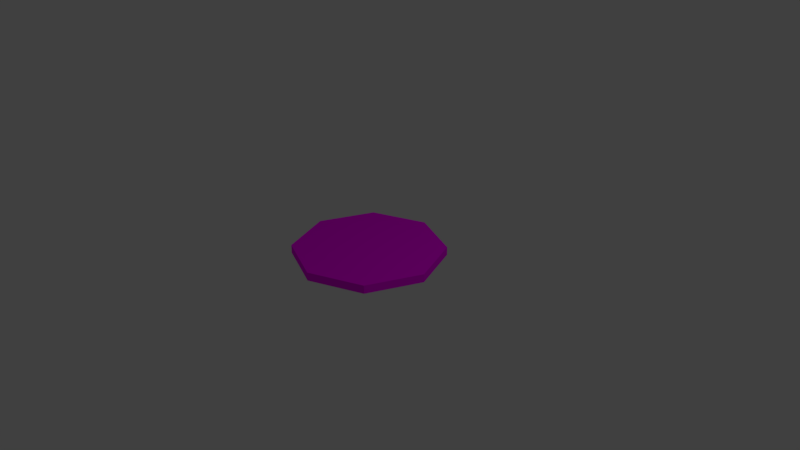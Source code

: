 # Source: target.blend  (saved by Blender 2.78.0; exported with 4.5.12 LTS)
import bpy
from mathutils import Matrix  # noqa: F401  (used for matrix-valued properties, if any)

bpy.ops.wm.read_factory_settings(use_empty=True)
scene = bpy.context.scene
scene.name = 'Scene'

# ---- collections
col_collection_1 = bpy.data.collections.new('Collection 1'); scene.collection.children.link(col_collection_1)

# ---- images (referenced by path relative to the original .blend; pixels are not part of the script)
import os
ASSET_DIR = os.environ.get("B2B_ASSET_DIR", "")  # directory of the original .blend (textures are referenced by path, not embedded)
HERE = os.path.dirname(os.path.abspath(__file__))  # packed textures are extracted next to this script under _unpacked/

def load_image(name, relpath, width, height, colorspace="sRGB"):
    """Load a texture the original file referenced (path relative to the .blend, or extracted next to this script)."""
    p = next((c for c in (os.path.join(HERE, relpath), os.path.join(ASSET_DIR, relpath)) if relpath and os.path.exists(c)), "")
    if p:
        img = bpy.data.images.load(p, check_existing=True)
        img.name = name
    else:  # same state as the original file: an image datablock whose file is absent (Cycles renders it pink)
        img = bpy.data.images.new(name, width, height)
        img.source = "FILE"
        img.filepath = "//" + (relpath or name)
    img.colorspace_settings.name = colorspace
    return img
img_target_png = load_image('target.png', 'target.png', 1024, 1024, 'sRGB')
img_target_broke_tex_png = load_image('target_broke_tex.png', 'target_broke_tex.png', 1024, 1024, 'sRGB')

# ---- materials (node trees are filled in below, after node groups)
mat_material_001 = bpy.data.materials.new('Material.001')
mat_material_001.alpha_threshold = 0.0
mat_material_001.roughness = 0.5

# ---- material node trees
mat_material_001.use_nodes = True; mat_material_001.node_tree.nodes.clear()
_N = mat_material_001.node_tree.nodes; _L = mat_material_001.node_tree.links
n0 = _N.new('ShaderNodeOutputMaterial'); n0.name = 'Material Output'; n0.location = (511, 357)
n1 = _N.new('ShaderNodeBsdfDiffuse'); n1.name = 'Diffuse BSDF'; n1.location = (-12, 371)
n2 = _N.new('ShaderNodeMixShader'); n2.name = 'Mix Shader'; n2.location = (291, 352)
n3 = _N.new('ShaderNodeBsdfDiffuse'); n3.name = 'Diffuse BSDF.001'; n3.location = (71, 119)
n4 = _N.new('ShaderNodeTexCoord'); n4.name = 'Texture Coordinate'; n4.location = (-448, 176)
n5 = _N.new('ShaderNodeTexImage'); n5.name = 'Image Texture'; n5.location = (-289, 378)
n5.width = 140
n5.image = img_target_png
n6 = _N.new('ShaderNodeTexImage'); n6.name = 'Image Texture.001'; n6.location = (-142, 142)
n6.width = 140
n6.image = img_target_broke_tex_png
_L.new(n5.outputs[0], n1.inputs[0])
_L.new(n4.outputs[0], n5.inputs[0])
_L.new(n2.outputs[0], n0.inputs[0])
_L.new(n1.outputs[0], n2.inputs[1])
_L.new(n3.outputs[0], n2.inputs[2])
_L.new(n6.outputs[0], n3.inputs[0])
_L.new(n6.outputs[1], n2.inputs[0])
_L.new(n4.outputs[2], n6.inputs[0])
n0.is_active_output = True

# ---- world
world_world = bpy.data.worlds.new('World'); scene.world = world_world
world_world.color = (0.05088, 0.05088, 0.05088)
world_world.use_sun_shadow = False
world_world.sun_shadow_jitter_overblur = 0.0
world_world.cycles.sampling_method = 'MANUAL'

# ---- cameras
cam_camera = bpy.data.cameras.new('Camera')
cam_camera.clip_end = 100.0
cam_camera.lens = 35.0
cam_camera.sensor_width = 32.0
cam_camera.sensor_height = 18.0
cam_camera.ortho_scale = 7.314
cam_camera.dof.focus_distance = 0.0

# ---- lights
light_lamp = bpy.data.lights.new('Lamp', 'POINT')
light_lamp.transmission_factor = 0.0
light_lamp.cutoff_distance = 30.0
light_lamp.energy = 100.0
light_lamp.shadow_buffer_clip_start = 1.001
light_lamp.shadow_soft_size = 0.1
light_lamp.shadow_maximum_resolution = 0.006
light_lamp.use_absolute_resolution = True

# ---- meshes
me_circle = bpy.data.meshes.new('Circle')
me_circle.from_pydata([(0.0, 1.0, 0.0), (-0.7071, 0.7071, 0.0), (-1.0, -4.371e-08, 0.0), (-0.7071, -0.7071, 0.0), (8.742e-08, -1.0, 0.0), (0.7071, -0.7071, 0.0), (1.0, 1.192e-08, 0.0), (0.7071, 0.7071, 0.0), (-0.7071, 0.7071, 0.1117), (0.0, 1.0, 0.1117), (-1.0, -4.371e-08, 0.1117), (-0.7071, -0.7071, 0.1117), (8.742e-08, -1.0, 0.1117), (0.7071, -0.7071, 0.1117), (1.0, 1.192e-08, 0.1117), (0.7071, 0.7071, 0.1117), (-0.7071, 0.7071, 0.1117), (0.0, 1.0, 0.1117), (-1.0, -4.371e-08, 0.1117), (-0.7071, -0.7071, 0.1117), (8.742e-08, -1.0, 0.1117), (0.7071, -0.7071, 0.1117), (1.0, 1.192e-08, 0.1117), (0.7071, 0.7071, 0.1117), (0.7071, 0.7071, 0.1117), (1.0, 1.192e-08, 0.1117), (0.7071, -0.7071, 0.1117), (8.742e-08, -1.0, 0.1117), (-0.7071, -0.7071, 0.1117), (-1.0, -4.371e-08, 0.1117), (-0.7071, 0.7071, 0.1117), (0.0, 1.0, 0.1117), (0.8536, 0.3536, 0.0), (0.8536, 0.3536, 0.1117), (0.8536, 0.3536, 0.1117), (0.8536, 0.3536, 0.1117), (1.0, 1.192e-08, 0.0), (8.742e-08, -1.0, 0.0), (-1.0, -4.371e-08, 0.0), (0.0, 1.0, 0.0), (0.7071, 0.7071, 0.0), (0.7071, -0.7071, 0.0), (-0.7071, -0.7071, 0.0), (-0.7071, 0.7071, 0.0), (0.8536, 0.3536, 0.0)], [], [(1, 0, 7, 32, 6, 5, 4, 3, 2), (10, 11, 19, 18), (35, 24, 15, 33), (27, 26, 13, 12), (29, 28, 11, 10), (31, 30, 8, 9), (24, 31, 9, 15), (26, 25, 14, 13), (28, 27, 12, 11), (30, 29, 10, 8), (16, 18, 19, 20, 21, 22, 34, 23, 17), (9, 8, 16, 17), (15, 9, 17, 23), (13, 14, 22, 21), (11, 12, 20, 19), (8, 10, 18, 16), (33, 15, 23, 34), (12, 13, 21, 20), (43, 38, 29, 30), (42, 37, 27, 28), (41, 36, 25, 26), (40, 39, 31, 24), (39, 43, 30, 31), (38, 42, 28, 29), (37, 41, 26, 27), (44, 40, 24, 35), (36, 44, 35, 25), (14, 33, 34, 22), (25, 35, 33, 14), (6, 32, 44, 36), (32, 7, 40, 44), (4, 5, 41, 37), (2, 3, 42, 38), (0, 1, 43, 39), (7, 0, 39, 40), (5, 6, 36, 41), (3, 4, 37, 42), (1, 2, 38, 43)])
_uv = me_circle.uv_layers.new(name='UVMap')
_uv.uv.foreach_set('vector', [0.4999, 0.6465, 0.3535, 0.5001, 0.1465, 0.5001, 0.07331, 0.5733, 0.0001214, 0.6465, 0.0001215, 0.8535, 0.1465, 0.9999, 0.3535, 0.9999, 0.4999, 0.8535, 0.4999, 0.3535, 0.3535, 0.4999, 0.3535, 0.4999, 0.4999, 0.3535, 0.07331, 0.07331, 0.1465, 0.0001215, 0.1465, 0.0001215, 0.07331, 0.07331, 0.1465, 0.4999, 0.0001214, 0.3535, 0.0001215, 0.3535, 0.1465, 0.4999, 0.4999, 0.3535, 0.3535, 0.4999, 0.3535, 0.4999, 0.4999, 0.3535, 0.561, 0.0001214, 0.561, 0.2071, 0.561, 0.2071, 0.561, 0.0001214, 0.1465, 0.0001215, 0.3535, 0.0001214, 0.3535, 0.0001214, 0.1465, 0.0001215, 0.0001214, 0.3535, 0.0001214, 0.1465, 0.0001214, 0.1465, 0.0001215, 0.3535, 0.3535, 0.4999, 0.1465, 0.4999, 0.1465, 0.4999, 0.3535, 0.4999, 0.4999, 0.1465, 0.4999, 0.3535, 0.4999, 0.3535, 0.4999, 0.1465, 0.4999, 0.1465, 0.4999, 0.3535, 0.3535, 0.4999, 0.1465, 0.4999, 0.0001215, 0.3535, 0.0001214, 0.1465, 0.07331, 0.07331, 0.1465, 0.0001215, 0.3535, 0.0001214, 0.561, 0.0001214, 0.561, 0.2071, 0.561, 0.2071, 0.561, 0.0001214, 0.1465, 0.0001215, 0.3535, 0.0001214, 0.3535, 0.0001214, 0.1465, 0.0001215, 0.0001215, 0.3535, 0.0001214, 0.1465, 0.0001214, 0.1465, 0.0001215, 0.3535, 0.3535, 0.4999, 0.1465, 0.4999, 0.1465, 0.4999, 0.3535, 0.4999, 0.4999, 0.1465, 0.4999, 0.3535, 0.4999, 0.3535, 0.4999, 0.1465, 0.07331, 0.07331, 0.1465, 0.0001215, 0.1465, 0.0001215, 0.07331, 0.07331, 0.1465, 0.4999, 0.0001215, 0.3535, 0.0001215, 0.3535, 0.1465, 0.4999, 0.5608, 0.3826, 0.5608, 0.1914, 0.5306, 0.1914, 0.5306, 0.3826, 0.5608, 0.0001215, 0.5608, 0.1914, 0.5306, 0.1914, 0.5306, 0.0001214, 0.5303, 0.0001215, 0.5303, 0.1914, 0.5001, 0.1914, 0.5001, 0.0001215, 0.5303, 0.3826, 0.5303, 0.1914, 0.5001, 0.1914, 0.5001, 0.3826, 0.5303, 0.1914, 0.5303, 0.0001215, 0.5001, 0.0001214, 0.5001, 0.1914, 0.5608, 0.1914, 0.5608, 0.0001215, 0.5306, 0.0001214, 0.5306, 0.1914, 0.5608, 0.1914, 0.5608, 0.3826, 0.5306, 0.3826, 0.5306, 0.1914, 0.5303, 0.287, 0.5303, 0.3826, 0.5001, 0.3826, 0.5001, 0.287, 0.5303, 0.1914, 0.5303, 0.287, 0.5001, 0.287, 0.5001, 0.1914, 0.5001, 0.4864, 0.5001, 0.3829, 0.5001, 0.3829, 0.5001, 0.4864, 0.5001, 0.4864, 0.5001, 0.3829, 0.5001, 0.3829, 0.5001, 0.4864, 0.5004, 0.4864, 0.5004, 0.3829, 0.5004, 0.3829, 0.5004, 0.4864, 0.07331, 0.5733, 0.1465, 0.5001, 0.1465, 0.5001, 0.07331, 0.5733, 0.1465, 0.9999, 0.0001215, 0.8535, 0.0001214, 0.8535, 0.1465, 0.9999, 0.4999, 0.8535, 0.3535, 0.9999, 0.3535, 0.9999, 0.4999, 0.8535, 0.561, 0.2074, 0.561, 0.4144, 0.561, 0.4144, 0.561, 0.2074, 0.1465, 0.5001, 0.3535, 0.5001, 0.3535, 0.5001, 0.1465, 0.5001, 0.0001215, 0.8535, 0.0001214, 0.6465, 0.0001214, 0.6465, 0.0001214, 0.8535, 0.3535, 0.9999, 0.1465, 0.9999, 0.1465, 0.9999, 0.3535, 0.9999, 0.4999, 0.6465, 0.4999, 0.8535, 0.4999, 0.8535, 0.4999, 0.6465])
me_circle.materials.append(mat_material_001)
me_circle.use_remesh_preserve_volume = False
me_circle.use_remesh_preserve_attributes = False
me_circle.use_mirror_vertex_groups = False
me_circle.update()

# ---- objects
ob_circle = bpy.data.objects.new('Circle', me_circle)
ob_lamp = bpy.data.objects.new('Lamp', light_lamp)
ob_camera = bpy.data.objects.new('Camera', cam_camera)

# ---- transforms, parenting, visibility, modifiers, constraints
ob_circle.location = (0.0, 0.0, 0.0)
ob_circle.lineart.crease_threshold = 0.0
ob_lamp.location = (4.076, 1.005, 5.904)
ob_lamp.rotation_euler = (0.6503, 0.05522, 1.866)
ob_lamp.lock_rotations_4d = False
ob_lamp.empty_display_type = 'ARROWS'
ob_lamp.color = (0.0, 0.0, 0.0, 0.0)
ob_lamp.lineart.crease_threshold = 0.0
ob_camera.location = (7.481, -6.508, 5.344)
ob_camera.rotation_euler = (1.109, 0.0, 0.8149)
ob_camera.lock_rotations_4d = False
ob_camera.empty_display_type = 'ARROWS'
ob_camera.color = (0.0, 0.0, 0.0, 0.0)
ob_camera.display_type = 'WIRE'
ob_camera.lineart.crease_threshold = 0.0

# ---- collection membership
col_collection_1.objects.link(ob_circle)
col_collection_1.objects.link(ob_lamp)
col_collection_1.objects.link(ob_camera)

# ---- scene / render settings (as saved in the file)
scene.camera = ob_camera
scene.frame_start = 1; scene.frame_end = 250; scene.frame_set(1)
scene.render.engine = 'CYCLES'
scene.render.resolution_percentage = 50
scene.render.dither_intensity = 0.0
scene.cycles.use_denoising = False
scene.cycles.samples = 128
scene.cycles.sampling_pattern = 'TABULATED_SOBOL'
scene.cycles.light_sampling_threshold = 0.0
scene.cycles.use_adaptive_sampling = False
scene.cycles.use_light_tree = False
scene.cycles.blur_glossy = 0.0
scene.cycles.sample_clamp_indirect = 0.0
scene.view_settings.view_transform = 'Standard'
bpy.context.view_layer.update()
